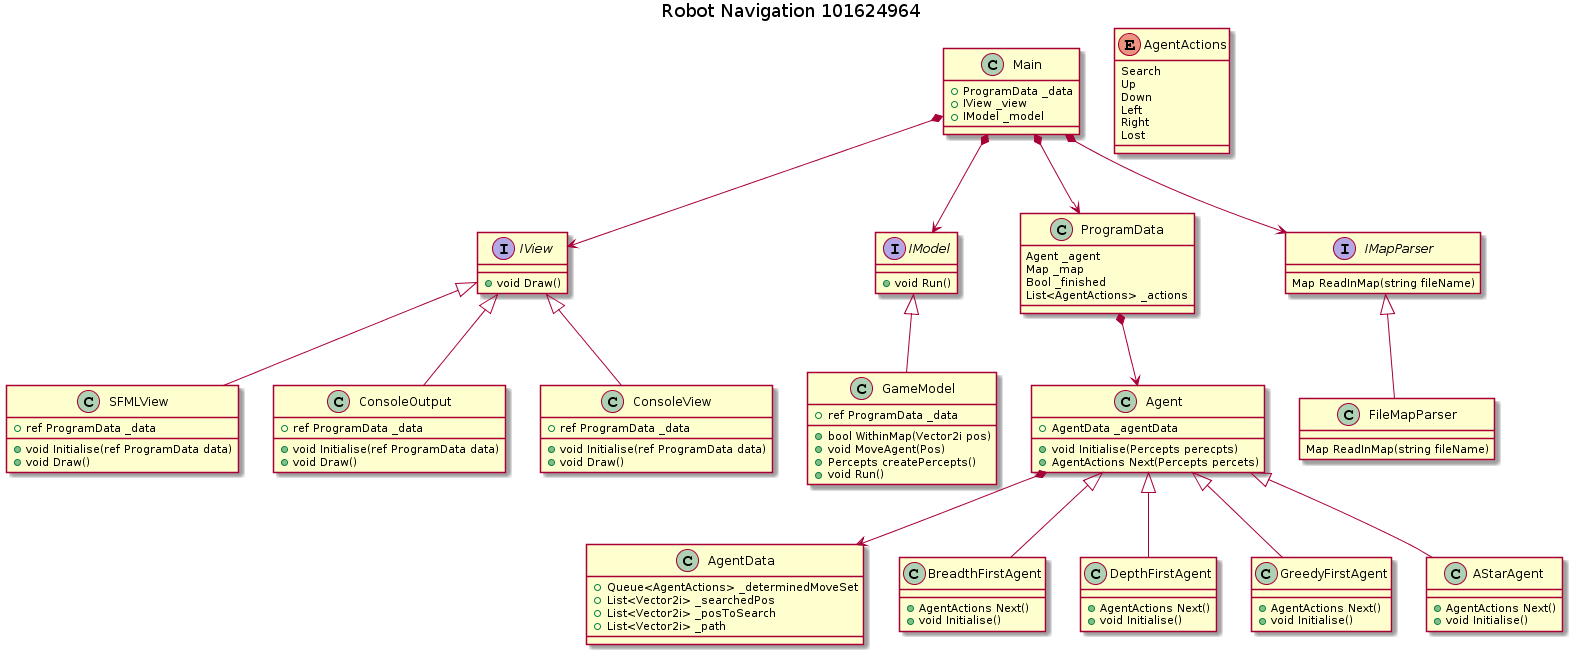

The diagram above was rendered by PlantUML. Its source (embedded in the PNG):
@startuml
title Robot Navigation 101624964

class Main 
{
    + ProgramData _data
    + IView _view
    + IModel _model
    
    
}

enum AgentActions {
    Search
    Up
    Down
    Left
    Right
    Lost
}


interface IView 
{
    + void Draw()
    
}

interface IModel 
{
    + void Run()
}

class ProgramData
{
    Agent _agent
    Map _map
    Bool _finished
    List<AgentActions> _actions
}

class Agent
{
+ AgentData _agentData
+ void Initialise(Percepts perecpts)
+ AgentActions Next(Percepts percets)
}

class AgentData 
{
    +Queue<AgentActions> _determinedMoveSet
    +List<Vector2i> _searchedPos
    +List<Vector2i> _posToSearch
    +List<Vector2i> _path
}

class FileMapParser
{
 Map ReadInMap(string fileName)
}

interface IMapParser
{
 Map ReadInMap(string fileName)
}

Main *--> IMapParser
IMapParser <|-- FileMapParser


Agent *-->AgentData


class GameModel {
    + ref ProgramData _data
    + bool WithinMap(Vector2i pos)
    + void MoveAgent(Pos)
    + Percepts createPercepts()
    + void Run()
    
}

IModel <|-- GameModel

class BreadthFirstAgent 
{
+AgentActions Next() 
+void Initialise()
}
Agent <|-- BreadthFirstAgent

class DepthFirstAgent
{
+AgentActions Next() 
+void Initialise()
}
Agent <|-- DepthFirstAgent

class GreedyFirstAgent 
{
+AgentActions Next() 
+void Initialise()
}
Agent <|-- GreedyFirstAgent

class AStarAgent 
{
+AgentActions Next() 
+void Initialise()
}
Agent <|-- AStarAgent





class SFMLView
{
    + ref ProgramData _data
    + void Initialise(ref ProgramData data)
    + void Draw()
}

class ConsoleOutput
{
    + ref ProgramData _data
    + void Initialise(ref ProgramData data)
    + void Draw()
}

class ConsoleView
{
    + ref ProgramData _data
    + void Initialise(ref ProgramData data)
    + void Draw()
}
IView <|-- SFMLView
IView <|-- ConsoleOutput
IView <|-- ConsoleView

Main *--> IView
Main *--> IModel
Main *--> ProgramData

ProgramData *--> Agent
@enduml